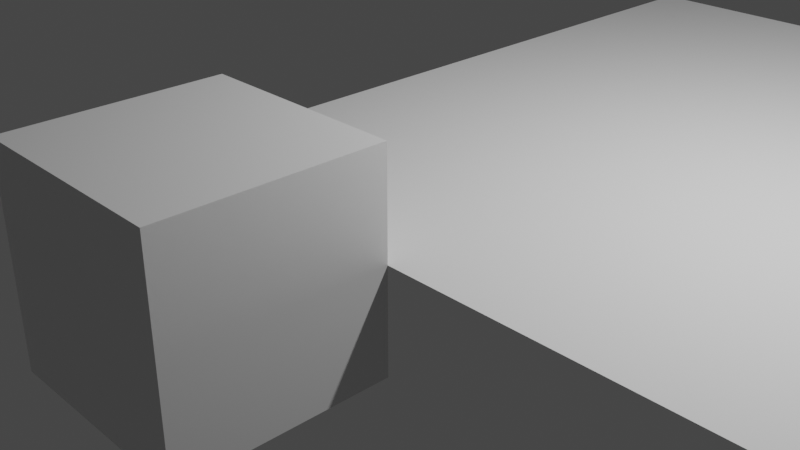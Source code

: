 # Source: PART2_4.Parenting_Objects.blend  (saved by Blender 3.6.13; exported with 4.5.12 LTS)
import bpy
from mathutils import Matrix  # noqa: F401  (used for matrix-valued properties, if any)

bpy.ops.wm.read_factory_settings(use_empty=True)
scene = bpy.context.scene
scene.name = 'Scene'

# ---- collections
col_collection = bpy.data.collections.new('Collection'); scene.collection.children.link(col_collection)

# ---- materials (node trees are filled in below, after node groups)
mat_material = bpy.data.materials.new('Material')
mat_material.alpha_threshold = 0.0
mat_material.use_transparent_shadow = False
mat_material.roughness = 0.5
mat_material.line_color = (0.0, 0.0, 0.0, 1.0)

# ---- material node trees
mat_material.use_nodes = True; mat_material.node_tree.nodes.clear()
_N = mat_material.node_tree.nodes; _L = mat_material.node_tree.links
n0 = _N.new('ShaderNodeOutputMaterial'); n0.name = 'Material Output'; n0.location = (300, 300)
n1 = _N.new('ShaderNodeBsdfPrincipled'); n1.name = 'Principled BSDF'; n1.location = (10, 300)
n1.distribution = 'GGX'
n1.subsurface_method = 'RANDOM_WALK_SKIN'
n1.inputs[3].default_value = 1.45
n1.inputs[27].default_value = (0.0, 0.0, 0.0, 1.0)
n1.inputs[28].default_value = 1.0
_L.new(n1.outputs[0], n0.inputs[0])
n0.is_active_output = True

# ---- world
world_world = bpy.data.worlds.new('World'); scene.world = world_world
world_world.use_nodes = True; world_world.node_tree.nodes.clear()
_N = world_world.node_tree.nodes; _L = world_world.node_tree.links
n0 = _N.new('ShaderNodeOutputWorld'); n0.name = 'World Output'; n0.location = (300, 300)
n1 = _N.new('ShaderNodeBackground'); n1.name = 'Background'; n1.location = (10, 300)
n1.inputs[0].default_value = (0.05088, 0.05088, 0.05088, 1.0)
_L.new(n1.outputs[0], n0.inputs[0])
n0.is_active_output = True
world_world.color = (0.05088, 0.05088, 0.05088)
world_world.use_sun_shadow = False
world_world.sun_shadow_jitter_overblur = 0.0

# ---- cameras
cam_camera = bpy.data.cameras.new('Camera')
cam_camera.clip_end = 100.0
cam_camera.ortho_scale = 7.314

# ---- lights
light_light = bpy.data.lights.new('Light', 'POINT')
light_light.transmission_factor = 0.0
light_light.energy = 1000.0
light_light.shadow_soft_size = 0.1
light_light.shadow_maximum_resolution = 0.006
light_light.use_absolute_resolution = True

# ---- meshes
me_plane_001 = bpy.data.meshes.new('Plane.001')
me_plane_001.from_pydata([(-4.0, -4.0, 0.0), (4.0, -4.0, 0.0), (-4.0, 4.0, 0.0), (4.0, 4.0, 0.0)], [], [(0, 1, 3, 2)])
_uv = me_plane_001.uv_layers.new(name='UVMap')
_uv.uv.foreach_set('vector', [0.0, 0.0, 1.0, 0.0, 1.0, 1.0, 0.0, 1.0])
me_plane_001.update()
me_cube = bpy.data.meshes.new('Cube')
me_cube.from_pydata([(1.0, 1.0, 1.0), (1.0, 1.0, -1.0), (1.0, -1.0, 1.0), (1.0, -1.0, -1.0), (-1.0, 1.0, 1.0), (-1.0, 1.0, -1.0), (-1.0, -1.0, 1.0), (-1.0, -1.0, -1.0)], [], [(0, 4, 6, 2), (3, 2, 6, 7), (7, 6, 4, 5), (5, 1, 3, 7), (1, 0, 2, 3), (5, 4, 0, 1)])
_uv = me_cube.uv_layers.new(name='UVMap')
_uv.uv.foreach_set('vector', [0.625, 0.5, 0.875, 0.5, 0.875, 0.75, 0.625, 0.75, 0.375, 0.75, 0.625, 0.75, 0.625, 1.0, 0.375, 1.0, 0.375, 0.0, 0.625, 0.0, 0.625, 0.25, 0.375, 0.25, 0.125, 0.5, 0.375, 0.5, 0.375, 0.75, 0.125, 0.75, 0.375, 0.5, 0.625, 0.5, 0.625, 0.75, 0.375, 0.75, 0.375, 0.25, 0.625, 0.25, 0.625, 0.5, 0.375, 0.5])
me_cube.materials.append(mat_material)
me_cube.use_mirror_vertex_groups = False
me_cube.update()

# ---- objects
ob_plane = bpy.data.objects.new('Plane', me_plane_001)
ob_cube = bpy.data.objects.new('Cube', me_cube)
ob_light = bpy.data.objects.new('Light', light_light)
ob_camera = bpy.data.objects.new('Camera', cam_camera)

# ---- transforms, parenting, visibility, modifiers, constraints
ob_plane.parent = ob_cube
ob_plane.matrix_parent_inverse = Matrix(((1.0, -0.0, -0.0, -1.0), (-0.0, 1.0, 0.0, 3.0), (-0.0, -0.0, 1.0, -1.0), (-0.0, 0.0, -0.0, 1.0)))
ob_plane.location = (3.0, 2.0, 1.0)
ob_cube.location = (1.0, -3.0, 1.0)
ob_cube.lock_rotations_4d = False
ob_cube.empty_display_type = 'ARROWS'
ob_cube.lineart.crease_threshold = 0.0
ob_light.location = (4.076, 1.005, 5.904)
ob_light.rotation_euler = (0.6503, 0.05522, 1.866)
ob_light.lock_rotations_4d = False
ob_light.empty_display_type = 'ARROWS'
ob_light.color = (0.0, 0.0, 0.0, 0.0)
ob_light.lineart.crease_threshold = 0.0
ob_camera.location = (7.359, -6.926, 4.958)
ob_camera.rotation_euler = (1.109, 0.0, 0.8149)
ob_camera.lock_rotations_4d = False
ob_camera.empty_display_type = 'ARROWS'
ob_camera.color = (0.0, 0.0, 0.0, 0.0)
ob_camera.display_type = 'WIRE'
ob_camera.lineart.crease_threshold = 0.0

# ---- collection membership
scene.collection.objects.link(ob_plane)
col_collection.objects.link(ob_cube)
col_collection.objects.link(ob_light)
col_collection.objects.link(ob_camera)

# ---- scene / render settings (as saved in the file)
scene.camera = ob_camera
scene.frame_start = 1; scene.frame_end = 250; scene.frame_set(1)
scene.render.engine = 'BLENDER_EEVEE_NEXT'
scene.cycles.sampling_pattern = 'TABULATED_SOBOL'
scene.view_settings.view_transform = 'Filmic'
bpy.context.view_layer.update()
